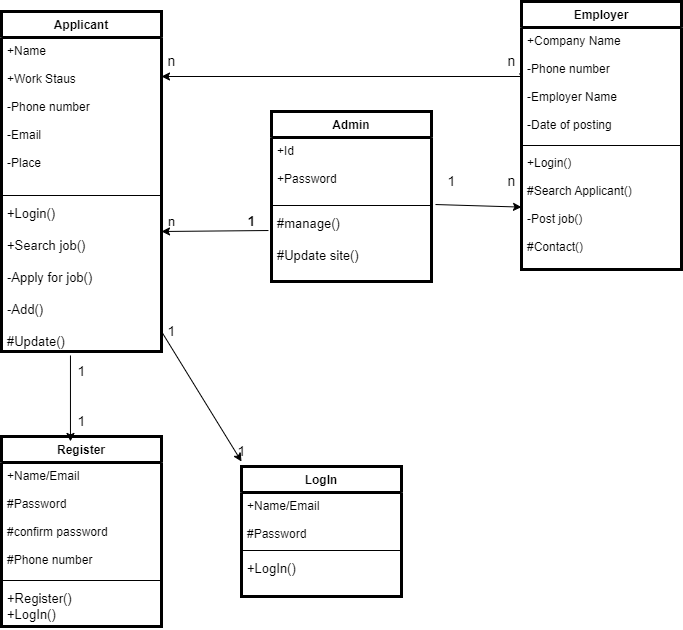

The diagram above was exported from draw.io. Its source (the exported page's mxGraphModel, read from the mxfile embedded in the PNG):
<mxGraphModel dx="868" dy="424" grid="1" gridSize="10" guides="1" tooltips="1" connect="1" arrows="1" fold="1" page="1" pageScale="1" pageWidth="850" pageHeight="1100" math="0" shadow="0">
  <root>
    <mxCell id="0" />
    <mxCell id="1" parent="0" />
    <mxCell id="JTg7sarnFRB4yls24hKI-22" value="Applicant" style="swimlane;fontStyle=1;align=center;verticalAlign=top;childLayout=stackLayout;horizontal=1;startSize=26;horizontalStack=0;resizeParent=1;resizeParentMax=0;resizeLast=0;collapsible=1;marginBottom=0;strokeWidth=3;" vertex="1" parent="1">
      <mxGeometry x="110" y="60" width="160" height="340" as="geometry" />
    </mxCell>
    <mxCell id="JTg7sarnFRB4yls24hKI-23" value="+Name&#10;&#10;+Work Staus&#10;&#10;-Phone number&#10;&#10;-Email&#10;&#10;-Place&#10;&#10;" style="text;strokeColor=none;fillColor=none;align=left;verticalAlign=top;spacingLeft=4;spacingRight=4;overflow=hidden;rotatable=0;points=[[0,0.5],[1,0.5]];portConstraint=eastwest;" vertex="1" parent="JTg7sarnFRB4yls24hKI-22">
      <mxGeometry y="26" width="160" height="154" as="geometry" />
    </mxCell>
    <mxCell id="JTg7sarnFRB4yls24hKI-24" value="" style="line;strokeWidth=1;fillColor=none;align=left;verticalAlign=middle;spacingTop=-1;spacingLeft=3;spacingRight=3;rotatable=0;labelPosition=right;points=[];portConstraint=eastwest;" vertex="1" parent="JTg7sarnFRB4yls24hKI-22">
      <mxGeometry y="180" width="160" height="8" as="geometry" />
    </mxCell>
    <mxCell id="JTg7sarnFRB4yls24hKI-25" value="+Login()&#10;&#10;+Search job()&#10;&#10;-Apply for job()&#10;&#10;-Add()&#10;&#10;#Update()" style="text;strokeColor=none;fillColor=none;align=left;verticalAlign=top;spacingLeft=4;spacingRight=4;overflow=hidden;rotatable=0;points=[[0,0.5],[1,0.5]];portConstraint=eastwest;fontSize=13;" vertex="1" parent="JTg7sarnFRB4yls24hKI-22">
      <mxGeometry y="188" width="160" height="152" as="geometry" />
    </mxCell>
    <mxCell id="JTg7sarnFRB4yls24hKI-26" value="Employer" style="swimlane;fontStyle=1;align=center;verticalAlign=top;childLayout=stackLayout;horizontal=1;startSize=26;horizontalStack=0;resizeParent=1;resizeParentMax=0;resizeLast=0;collapsible=1;marginBottom=0;strokeWidth=3;" vertex="1" parent="1">
      <mxGeometry x="630" y="50" width="160" height="268" as="geometry" />
    </mxCell>
    <mxCell id="JTg7sarnFRB4yls24hKI-27" value="+Company Name&#10;&#10;-Phone number&#10;&#10;-Employer Name&#10;&#10;-Date of posting&#10;&#10;-&#10;" style="text;strokeColor=none;fillColor=none;align=left;verticalAlign=top;spacingLeft=4;spacingRight=4;overflow=hidden;rotatable=0;points=[[0,0.5],[1,0.5]];portConstraint=eastwest;" vertex="1" parent="JTg7sarnFRB4yls24hKI-26">
      <mxGeometry y="26" width="160" height="114" as="geometry" />
    </mxCell>
    <mxCell id="JTg7sarnFRB4yls24hKI-28" value="" style="line;strokeWidth=1;fillColor=none;align=left;verticalAlign=middle;spacingTop=-1;spacingLeft=3;spacingRight=3;rotatable=0;labelPosition=right;points=[];portConstraint=eastwest;" vertex="1" parent="JTg7sarnFRB4yls24hKI-26">
      <mxGeometry y="140" width="160" height="8" as="geometry" />
    </mxCell>
    <mxCell id="JTg7sarnFRB4yls24hKI-29" value="+Login()&#10;&#10;#Search Applicant()&#10;&#10;-Post job()&#10;&#10;#Contact()&#10;" style="text;strokeColor=none;fillColor=none;align=left;verticalAlign=top;spacingLeft=4;spacingRight=4;overflow=hidden;rotatable=0;points=[[0,0.5],[1,0.5]];portConstraint=eastwest;" vertex="1" parent="JTg7sarnFRB4yls24hKI-26">
      <mxGeometry y="148" width="160" height="120" as="geometry" />
    </mxCell>
    <mxCell id="JTg7sarnFRB4yls24hKI-34" value="Register" style="swimlane;fontStyle=1;align=center;verticalAlign=top;childLayout=stackLayout;horizontal=1;startSize=26;horizontalStack=0;resizeParent=1;resizeParentMax=0;resizeLast=0;collapsible=1;marginBottom=0;strokeWidth=3;" vertex="1" parent="1">
      <mxGeometry x="110" y="485" width="160" height="190" as="geometry" />
    </mxCell>
    <mxCell id="JTg7sarnFRB4yls24hKI-35" value="+Name/Email&#10;&#10;#Password&#10;&#10;#confirm password&#10;&#10;#Phone number&#10;&#10;&#10;&#10;&#10;&#10;" style="text;strokeColor=none;fillColor=none;align=left;verticalAlign=top;spacingLeft=4;spacingRight=4;overflow=hidden;rotatable=0;points=[[0,0.5],[1,0.5]];portConstraint=eastwest;" vertex="1" parent="JTg7sarnFRB4yls24hKI-34">
      <mxGeometry y="26" width="160" height="114" as="geometry" />
    </mxCell>
    <mxCell id="JTg7sarnFRB4yls24hKI-36" value="" style="line;strokeWidth=1;fillColor=none;align=left;verticalAlign=middle;spacingTop=-1;spacingLeft=3;spacingRight=3;rotatable=0;labelPosition=right;points=[];portConstraint=eastwest;" vertex="1" parent="JTg7sarnFRB4yls24hKI-34">
      <mxGeometry y="140" width="160" height="8" as="geometry" />
    </mxCell>
    <mxCell id="JTg7sarnFRB4yls24hKI-37" value="+Register()&#10;+LogIn()" style="text;strokeColor=none;fillColor=none;align=left;verticalAlign=top;spacingLeft=4;spacingRight=4;overflow=hidden;rotatable=0;points=[[0,0.5],[1,0.5]];portConstraint=eastwest;fontSize=13;" vertex="1" parent="JTg7sarnFRB4yls24hKI-34">
      <mxGeometry y="148" width="160" height="42" as="geometry" />
    </mxCell>
    <mxCell id="JTg7sarnFRB4yls24hKI-41" value="Admin" style="swimlane;fontStyle=1;align=center;verticalAlign=top;childLayout=stackLayout;horizontal=1;startSize=26;horizontalStack=0;resizeParent=1;resizeParentMax=0;resizeLast=0;collapsible=1;marginBottom=0;strokeWidth=3;" vertex="1" parent="1">
      <mxGeometry x="380" y="160" width="160" height="170" as="geometry" />
    </mxCell>
    <mxCell id="JTg7sarnFRB4yls24hKI-42" value="+Id&#10;&#10;+Password&#10;&#10;&#10;&#10;&#10;&#10;&#10;" style="text;strokeColor=none;fillColor=none;align=left;verticalAlign=top;spacingLeft=4;spacingRight=4;overflow=hidden;rotatable=0;points=[[0,0.5],[1,0.5]];portConstraint=eastwest;" vertex="1" parent="JTg7sarnFRB4yls24hKI-41">
      <mxGeometry y="26" width="160" height="64" as="geometry" />
    </mxCell>
    <mxCell id="JTg7sarnFRB4yls24hKI-43" value="" style="line;strokeWidth=1;fillColor=none;align=left;verticalAlign=middle;spacingTop=-1;spacingLeft=3;spacingRight=3;rotatable=0;labelPosition=right;points=[];portConstraint=eastwest;" vertex="1" parent="JTg7sarnFRB4yls24hKI-41">
      <mxGeometry y="90" width="160" height="8" as="geometry" />
    </mxCell>
    <mxCell id="JTg7sarnFRB4yls24hKI-44" value="#manage()&#10;&#10;#Update site()&#10;&#10;&#10;&#10;&#10;" style="text;strokeColor=none;fillColor=none;align=left;verticalAlign=top;spacingLeft=4;spacingRight=4;overflow=hidden;rotatable=0;points=[[0,0.5],[1,0.5]];portConstraint=eastwest;fontSize=13;" vertex="1" parent="JTg7sarnFRB4yls24hKI-41">
      <mxGeometry y="98" width="160" height="72" as="geometry" />
    </mxCell>
    <mxCell id="JTg7sarnFRB4yls24hKI-30" value="LogIn" style="swimlane;fontStyle=1;align=center;verticalAlign=top;childLayout=stackLayout;horizontal=1;startSize=26;horizontalStack=0;resizeParent=1;resizeParentMax=0;resizeLast=0;collapsible=1;marginBottom=0;strokeWidth=3;" vertex="1" parent="1">
      <mxGeometry x="350" y="515" width="160" height="130" as="geometry" />
    </mxCell>
    <mxCell id="JTg7sarnFRB4yls24hKI-31" value="+Name/Email&#10;&#10;#Password&#10;&#10;&#10;&#10;" style="text;strokeColor=none;fillColor=none;align=left;verticalAlign=top;spacingLeft=4;spacingRight=4;overflow=hidden;rotatable=0;points=[[0,0.5],[1,0.5]];portConstraint=eastwest;" vertex="1" parent="JTg7sarnFRB4yls24hKI-30">
      <mxGeometry y="26" width="160" height="54" as="geometry" />
    </mxCell>
    <mxCell id="JTg7sarnFRB4yls24hKI-32" value="" style="line;strokeWidth=1;fillColor=none;align=left;verticalAlign=middle;spacingTop=-1;spacingLeft=3;spacingRight=3;rotatable=0;labelPosition=right;points=[];portConstraint=eastwest;" vertex="1" parent="JTg7sarnFRB4yls24hKI-30">
      <mxGeometry y="80" width="160" height="8" as="geometry" />
    </mxCell>
    <mxCell id="JTg7sarnFRB4yls24hKI-33" value="+LogIn()" style="text;strokeColor=none;fillColor=none;align=left;verticalAlign=top;spacingLeft=4;spacingRight=4;overflow=hidden;rotatable=0;points=[[0,0.5],[1,0.5]];portConstraint=eastwest;fontSize=13;" vertex="1" parent="JTg7sarnFRB4yls24hKI-30">
      <mxGeometry y="88" width="160" height="42" as="geometry" />
    </mxCell>
    <mxCell id="JTg7sarnFRB4yls24hKI-47" value="" style="endArrow=classic;html=1;rounded=0;fontSize=13;exitX=-0.019;exitY=0.292;exitDx=0;exitDy=0;exitPerimeter=0;" edge="1" parent="1" source="JTg7sarnFRB4yls24hKI-44">
      <mxGeometry width="50" height="50" relative="1" as="geometry">
        <mxPoint x="380" y="290" as="sourcePoint" />
        <mxPoint x="270" y="280" as="targetPoint" />
      </mxGeometry>
    </mxCell>
    <mxCell id="JTg7sarnFRB4yls24hKI-48" value="n" style="text;html=1;align=center;verticalAlign=middle;resizable=0;points=[];autosize=1;strokeColor=none;fillColor=none;fontSize=13;" vertex="1" parent="1">
      <mxGeometry x="270" y="260" width="20" height="20" as="geometry" />
    </mxCell>
    <mxCell id="JTg7sarnFRB4yls24hKI-49" value="&lt;span style=&quot;font-size: 14px&quot;&gt;&lt;b&gt;1&lt;/b&gt;&lt;/span&gt;" style="text;html=1;align=center;verticalAlign=middle;resizable=0;points=[];autosize=1;strokeColor=none;fillColor=none;fontSize=13;" vertex="1" parent="1">
      <mxGeometry x="350" y="260" width="20" height="20" as="geometry" />
    </mxCell>
    <mxCell id="JTg7sarnFRB4yls24hKI-50" value="" style="endArrow=classic;html=1;rounded=0;fontSize=14;exitX=0.9;exitY=1.1;exitDx=0;exitDy=0;exitPerimeter=0;" edge="1" parent="1" source="JTg7sarnFRB4yls24hKI-51">
      <mxGeometry width="50" height="50" relative="1" as="geometry">
        <mxPoint x="620" y="140" as="sourcePoint" />
        <mxPoint x="270" y="125" as="targetPoint" />
        <Array as="points">
          <mxPoint x="630" y="125" />
        </Array>
      </mxGeometry>
    </mxCell>
    <mxCell id="JTg7sarnFRB4yls24hKI-51" value="n" style="text;html=1;align=center;verticalAlign=middle;resizable=0;points=[];autosize=1;strokeColor=none;fillColor=none;fontSize=14;" vertex="1" parent="1">
      <mxGeometry x="610" y="100" width="20" height="20" as="geometry" />
    </mxCell>
    <mxCell id="JTg7sarnFRB4yls24hKI-52" value="n" style="text;html=1;align=center;verticalAlign=middle;resizable=0;points=[];autosize=1;strokeColor=none;fillColor=none;fontSize=14;" vertex="1" parent="1">
      <mxGeometry x="270" y="100" width="20" height="20" as="geometry" />
    </mxCell>
    <mxCell id="JTg7sarnFRB4yls24hKI-53" value="" style="endArrow=classic;html=1;rounded=0;fontSize=14;exitX=0.431;exitY=1.026;exitDx=0;exitDy=0;exitPerimeter=0;entryX=0.431;entryY=0.026;entryDx=0;entryDy=0;entryPerimeter=0;" edge="1" parent="1" source="JTg7sarnFRB4yls24hKI-25" target="JTg7sarnFRB4yls24hKI-34">
      <mxGeometry width="50" height="50" relative="1" as="geometry">
        <mxPoint x="150" y="530" as="sourcePoint" />
        <mxPoint x="300" y="510" as="targetPoint" />
      </mxGeometry>
    </mxCell>
    <mxCell id="JTg7sarnFRB4yls24hKI-55" value="1" style="text;html=1;align=center;verticalAlign=middle;resizable=0;points=[];autosize=1;strokeColor=none;fillColor=none;fontSize=14;" vertex="1" parent="1">
      <mxGeometry x="180" y="410" width="20" height="20" as="geometry" />
    </mxCell>
    <mxCell id="JTg7sarnFRB4yls24hKI-56" value="1" style="text;html=1;align=center;verticalAlign=middle;resizable=0;points=[];autosize=1;strokeColor=none;fillColor=none;fontSize=14;" vertex="1" parent="1">
      <mxGeometry x="180" y="460" width="20" height="20" as="geometry" />
    </mxCell>
    <mxCell id="JTg7sarnFRB4yls24hKI-57" value="" style="endArrow=classic;html=1;rounded=0;fontSize=14;" edge="1" parent="1">
      <mxGeometry width="50" height="50" relative="1" as="geometry">
        <mxPoint x="270" y="380" as="sourcePoint" />
        <mxPoint x="350" y="510" as="targetPoint" />
        <Array as="points">
          <mxPoint x="270" y="380" />
        </Array>
      </mxGeometry>
    </mxCell>
    <mxCell id="JTg7sarnFRB4yls24hKI-59" value="1" style="text;html=1;align=center;verticalAlign=middle;resizable=0;points=[];autosize=1;strokeColor=none;fillColor=none;fontSize=14;" vertex="1" parent="1">
      <mxGeometry x="270" y="370" width="20" height="20" as="geometry" />
    </mxCell>
    <mxCell id="JTg7sarnFRB4yls24hKI-60" value="1" style="text;html=1;align=center;verticalAlign=middle;resizable=0;points=[];autosize=1;strokeColor=none;fillColor=none;fontSize=14;" vertex="1" parent="1">
      <mxGeometry x="340" y="490" width="20" height="20" as="geometry" />
    </mxCell>
    <mxCell id="JTg7sarnFRB4yls24hKI-63" value="" style="endArrow=classic;html=1;rounded=0;fontSize=14;exitX=1.025;exitY=-0.069;exitDx=0;exitDy=0;exitPerimeter=0;" edge="1" parent="1" source="JTg7sarnFRB4yls24hKI-44" target="JTg7sarnFRB4yls24hKI-29">
      <mxGeometry width="50" height="50" relative="1" as="geometry">
        <mxPoint x="400" y="200" as="sourcePoint" />
        <mxPoint x="450" y="150" as="targetPoint" />
      </mxGeometry>
    </mxCell>
    <mxCell id="JTg7sarnFRB4yls24hKI-64" value="1" style="text;html=1;align=center;verticalAlign=middle;resizable=0;points=[];autosize=1;strokeColor=none;fillColor=none;fontSize=14;" vertex="1" parent="1">
      <mxGeometry x="550" y="220" width="20" height="20" as="geometry" />
    </mxCell>
    <mxCell id="JTg7sarnFRB4yls24hKI-65" value="n" style="text;html=1;align=center;verticalAlign=middle;resizable=0;points=[];autosize=1;strokeColor=none;fillColor=none;fontSize=14;" vertex="1" parent="1">
      <mxGeometry x="610" y="220" width="20" height="20" as="geometry" />
    </mxCell>
  </root>
</mxGraphModel>